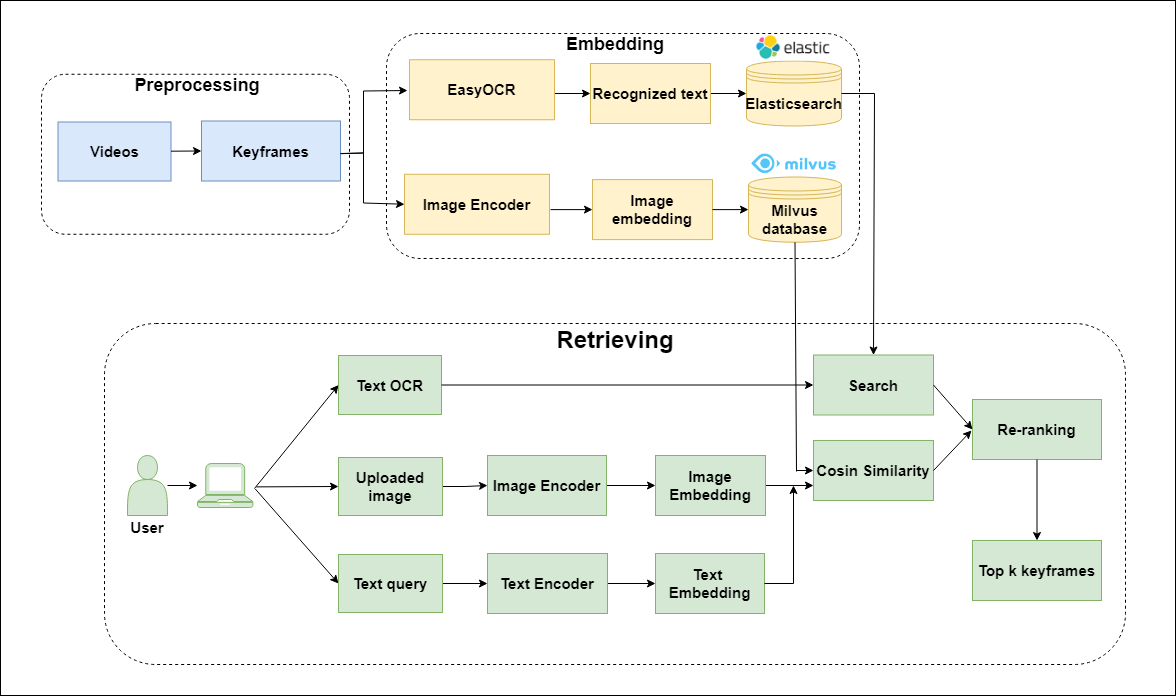

The diagram above was exported from draw.io. Its source (the exported page's mxGraphModel, read from the mxfile embedded in the PNG):
<mxGraphModel dx="2018" dy="1414" grid="0" gridSize="10" guides="1" tooltips="1" connect="1" arrows="1" fold="1" page="0" pageScale="1" pageWidth="827" pageHeight="1169" math="0" shadow="0">
  <root>
    <mxCell id="0" />
    <mxCell id="1" parent="0" />
    <mxCell id="pIuLT7Y6BNNsCTyuOU9A-115" value="" style="rounded=0;whiteSpace=wrap;html=1;fontSize=15;" parent="1" vertex="1">
      <mxGeometry x="92" y="-110" width="1175" height="695" as="geometry" />
    </mxCell>
    <mxCell id="pIuLT7Y6BNNsCTyuOU9A-11" value="&lt;b&gt;Videos&lt;/b&gt;" style="rounded=0;whiteSpace=wrap;html=1;fontSize=15;fillColor=#dae8fc;strokeColor=#6c8ebf;" parent="1" vertex="1">
      <mxGeometry x="149.5" y="11.5" width="113" height="59" as="geometry" />
    </mxCell>
    <mxCell id="pIuLT7Y6BNNsCTyuOU9A-19" value="&lt;b&gt;Keyframes&lt;/b&gt;" style="rounded=0;whiteSpace=wrap;html=1;fontSize=15;fillColor=#dae8fc;strokeColor=#6c8ebf;" parent="1" vertex="1">
      <mxGeometry x="293" y="10.5" width="139" height="60" as="geometry" />
    </mxCell>
    <mxCell id="pIuLT7Y6BNNsCTyuOU9A-20" value="" style="endArrow=classic;html=1;rounded=0;entryX=0;entryY=0.5;entryDx=0;entryDy=0;fontSize=15;" parent="1" source="pIuLT7Y6BNNsCTyuOU9A-11" target="pIuLT7Y6BNNsCTyuOU9A-19" edge="1">
      <mxGeometry width="50" height="50" relative="1" as="geometry">
        <mxPoint x="340" y="40" as="sourcePoint" />
        <mxPoint x="43" y="157" as="targetPoint" />
      </mxGeometry>
    </mxCell>
    <mxCell id="pIuLT7Y6BNNsCTyuOU9A-27" value="" style="endArrow=classic;html=1;rounded=0;exitX=1.001;exitY=0.545;exitDx=0;exitDy=0;fontSize=15;exitPerimeter=0;" parent="1" source="pIuLT7Y6BNNsCTyuOU9A-19" edge="1">
      <mxGeometry width="50" height="50" relative="1" as="geometry">
        <mxPoint x="427" y="42" as="sourcePoint" />
        <mxPoint x="499" y="-20" as="targetPoint" />
        <Array as="points">
          <mxPoint x="455" y="42.5" />
          <mxPoint x="455" y="-19.5" />
        </Array>
      </mxGeometry>
    </mxCell>
    <mxCell id="pIuLT7Y6BNNsCTyuOU9A-30" value="&lt;b&gt;Image embedding&lt;/b&gt;" style="rounded=0;whiteSpace=wrap;html=1;fontSize=15;fillColor=#fff2cc;strokeColor=#d6b656;" parent="1" vertex="1">
      <mxGeometry x="684" y="69.12" width="120" height="60" as="geometry" />
    </mxCell>
    <mxCell id="pIuLT7Y6BNNsCTyuOU9A-32" value="" style="endArrow=classic;html=1;rounded=0;exitX=1;exitY=0.5;exitDx=0;exitDy=0;entryX=0;entryY=0.5;entryDx=0;entryDy=0;fontSize=15;" parent="1" target="pIuLT7Y6BNNsCTyuOU9A-30" edge="1">
      <mxGeometry width="50" height="50" relative="1" as="geometry">
        <mxPoint x="642.0000000000005" y="99.12" as="sourcePoint" />
        <mxPoint x="410" y="318.12" as="targetPoint" />
      </mxGeometry>
    </mxCell>
    <mxCell id="pIuLT7Y6BNNsCTyuOU9A-37" value="&lt;b&gt;Milvus database&lt;/b&gt;" style="shape=datastore;whiteSpace=wrap;html=1;fontSize=15;fillColor=#fff2cc;strokeColor=#d6b656;" parent="1" vertex="1">
      <mxGeometry x="840" y="66.49000000000001" width="93" height="65.25" as="geometry" />
    </mxCell>
    <mxCell id="pIuLT7Y6BNNsCTyuOU9A-44" value="" style="endArrow=classic;html=1;rounded=0;fontSize=15;entryX=0;entryY=0.5;entryDx=0;entryDy=0;" parent="1" edge="1" target="zqweOE2C31sMhAVF4OdB-27">
      <mxGeometry width="50" height="50" relative="1" as="geometry">
        <mxPoint x="432" y="43" as="sourcePoint" />
        <mxPoint x="504" y="94" as="targetPoint" />
        <Array as="points">
          <mxPoint x="455" y="42.5" />
          <mxPoint x="455" y="92.5" />
        </Array>
      </mxGeometry>
    </mxCell>
    <mxCell id="pIuLT7Y6BNNsCTyuOU9A-120" style="edgeStyle=orthogonalEdgeStyle;rounded=0;orthogonalLoop=1;jettySize=auto;html=1;entryX=0;entryY=0.5;entryDx=0;entryDy=0;fontSize=15;" parent="1" source="pIuLT7Y6BNNsCTyuOU9A-46" target="pIuLT7Y6BNNsCTyuOU9A-118" edge="1">
      <mxGeometry relative="1" as="geometry" />
    </mxCell>
    <mxCell id="pIuLT7Y6BNNsCTyuOU9A-46" value="&lt;b&gt;Recognized text&lt;/b&gt;" style="rounded=0;whiteSpace=wrap;html=1;fontSize=15;fillColor=#fff2cc;strokeColor=#d6b656;" parent="1" vertex="1">
      <mxGeometry x="682" y="-47" width="120" height="60" as="geometry" />
    </mxCell>
    <mxCell id="pIuLT7Y6BNNsCTyuOU9A-48" value="" style="endArrow=classic;html=1;rounded=0;exitX=1;exitY=0.5;exitDx=0;exitDy=0;entryX=0;entryY=0.5;entryDx=0;entryDy=0;fontSize=15;" parent="1" target="pIuLT7Y6BNNsCTyuOU9A-46" edge="1">
      <mxGeometry width="50" height="50" relative="1" as="geometry">
        <mxPoint x="640" y="-17" as="sourcePoint" />
        <mxPoint x="506" y="246.5" as="targetPoint" />
      </mxGeometry>
    </mxCell>
    <mxCell id="pIuLT7Y6BNNsCTyuOU9A-116" value="" style="endArrow=classic;html=1;rounded=0;exitX=1;exitY=0.5;exitDx=0;exitDy=0;entryX=0;entryY=0.5;entryDx=0;entryDy=0;fontSize=15;" parent="1" source="pIuLT7Y6BNNsCTyuOU9A-30" target="pIuLT7Y6BNNsCTyuOU9A-37" edge="1">
      <mxGeometry width="50" height="50" relative="1" as="geometry">
        <mxPoint x="672" y="432.37" as="sourcePoint" />
        <mxPoint x="722" y="382.37" as="targetPoint" />
      </mxGeometry>
    </mxCell>
    <mxCell id="pIuLT7Y6BNNsCTyuOU9A-118" value="&lt;b&gt;Elasticsearch&lt;/b&gt;" style="shape=datastore;whiteSpace=wrap;html=1;fontSize=15;fillColor=#fff2cc;strokeColor=#d6b656;" parent="1" vertex="1">
      <mxGeometry x="838" y="-49.5" width="95" height="65" as="geometry" />
    </mxCell>
    <mxCell id="Y38DT-LcarpuC7ClDaPF-51" value="" style="edgeStyle=orthogonalEdgeStyle;rounded=0;orthogonalLoop=1;jettySize=auto;html=1;" edge="1" parent="1" source="pIuLT7Y6BNNsCTyuOU9A-38" target="Y38DT-LcarpuC7ClDaPF-48">
      <mxGeometry relative="1" as="geometry" />
    </mxCell>
    <mxCell id="pIuLT7Y6BNNsCTyuOU9A-38" value="" style="shape=actor;whiteSpace=wrap;html=1;fontSize=15;fillColor=#d5e8d4;strokeColor=#82b366;" parent="1" vertex="1">
      <mxGeometry x="219" y="345" width="40" height="60" as="geometry" />
    </mxCell>
    <mxCell id="pIuLT7Y6BNNsCTyuOU9A-82" value="" style="endArrow=classic;html=1;rounded=0;entryX=0;entryY=0.5;entryDx=0;entryDy=0;exitX=0.967;exitY=0.525;exitDx=0;exitDy=0;exitPerimeter=0;fontSize=15;" parent="1" target="pIuLT7Y6BNNsCTyuOU9A-52" edge="1">
      <mxGeometry width="50" height="50" relative="1" as="geometry">
        <mxPoint x="345.9640000000004" y="378.0250000000001" as="sourcePoint" />
        <mxPoint x="335" y="686" as="targetPoint" />
      </mxGeometry>
    </mxCell>
    <mxCell id="pIuLT7Y6BNNsCTyuOU9A-80" value="" style="endArrow=classic;html=1;rounded=0;exitX=0.987;exitY=0.498;exitDx=0;exitDy=0;exitPerimeter=0;entryX=0;entryY=0.5;entryDx=0;entryDy=0;fontSize=15;" parent="1" target="pIuLT7Y6BNNsCTyuOU9A-50" edge="1">
      <mxGeometry width="50" height="50" relative="1" as="geometry">
        <mxPoint x="347.80400000000054" y="376.37799999999993" as="sourcePoint" />
        <mxPoint x="407" y="576" as="targetPoint" />
      </mxGeometry>
    </mxCell>
    <mxCell id="pIuLT7Y6BNNsCTyuOU9A-81" value="" style="endArrow=classic;html=1;rounded=0;exitX=0.975;exitY=0.531;exitDx=0;exitDy=0;exitPerimeter=0;entryX=0;entryY=0.5;entryDx=0;entryDy=0;fontSize=15;" parent="1" target="pIuLT7Y6BNNsCTyuOU9A-51" edge="1">
      <mxGeometry width="50" height="50" relative="1" as="geometry">
        <mxPoint x="346.7000000000003" y="378.3910000000001" as="sourcePoint" />
        <mxPoint x="407" y="576" as="targetPoint" />
      </mxGeometry>
    </mxCell>
    <mxCell id="pIuLT7Y6BNNsCTyuOU9A-52" value="&lt;b&gt;Text OCR&lt;/b&gt;" style="rounded=0;whiteSpace=wrap;html=1;fontSize=15;fillColor=#d5e8d4;strokeColor=#82b366;" parent="1" vertex="1">
      <mxGeometry x="430" y="245" width="103" height="59" as="geometry" />
    </mxCell>
    <mxCell id="Y38DT-LcarpuC7ClDaPF-58" value="" style="edgeStyle=orthogonalEdgeStyle;rounded=0;orthogonalLoop=1;jettySize=auto;html=1;" edge="1" parent="1" source="pIuLT7Y6BNNsCTyuOU9A-50" target="zqweOE2C31sMhAVF4OdB-29">
      <mxGeometry relative="1" as="geometry" />
    </mxCell>
    <mxCell id="pIuLT7Y6BNNsCTyuOU9A-50" value="&lt;b&gt;Uploaded image&lt;/b&gt;" style="rounded=0;whiteSpace=wrap;html=1;fontSize=15;fillColor=#d5e8d4;strokeColor=#82b366;" parent="1" vertex="1">
      <mxGeometry x="430" y="347" width="104" height="58" as="geometry" />
    </mxCell>
    <mxCell id="Y38DT-LcarpuC7ClDaPF-59" value="" style="edgeStyle=orthogonalEdgeStyle;rounded=0;orthogonalLoop=1;jettySize=auto;html=1;" edge="1" parent="1" source="pIuLT7Y6BNNsCTyuOU9A-51" target="zqweOE2C31sMhAVF4OdB-31">
      <mxGeometry relative="1" as="geometry" />
    </mxCell>
    <mxCell id="pIuLT7Y6BNNsCTyuOU9A-51" value="&lt;b&gt;Text query&lt;/b&gt;" style="rounded=0;whiteSpace=wrap;html=1;fontSize=15;fillColor=#d5e8d4;strokeColor=#82b366;" parent="1" vertex="1">
      <mxGeometry x="430" y="444" width="104" height="58" as="geometry" />
    </mxCell>
    <mxCell id="pIuLT7Y6BNNsCTyuOU9A-104" value="" style="endArrow=classic;html=1;rounded=0;exitX=1;exitY=0.5;exitDx=0;exitDy=0;fontSize=15;entryX=0;entryY=0.5;entryDx=0;entryDy=0;" parent="1" source="pIuLT7Y6BNNsCTyuOU9A-52" edge="1" target="zqweOE2C31sMhAVF4OdB-33">
      <mxGeometry width="50" height="50" relative="1" as="geometry">
        <mxPoint x="801" y="166" as="sourcePoint" />
        <mxPoint x="853" y="279" as="targetPoint" />
      </mxGeometry>
    </mxCell>
    <mxCell id="zqweOE2C31sMhAVF4OdB-24" value="&lt;font style=&quot;font-size: 15px;&quot;&gt;&lt;b&gt;Re-ranking&lt;/b&gt;&lt;/font&gt;" style="rounded=0;whiteSpace=wrap;html=1;fontSize=15;fillColor=#d5e8d4;strokeColor=#82b366;" parent="1" vertex="1">
      <mxGeometry x="1064" y="289" width="129" height="60" as="geometry" />
    </mxCell>
    <mxCell id="zqweOE2C31sMhAVF4OdB-26" value="&lt;span style=&quot;font-size: 15px;&quot;&gt;&lt;b&gt;EasyOCR&lt;/b&gt;&lt;/span&gt;" style="rounded=0;whiteSpace=wrap;html=1;fontSize=15;fillColor=#fff2cc;strokeColor=#d6b656;" parent="1" vertex="1">
      <mxGeometry x="501" y="-50.75" width="145" height="60" as="geometry" />
    </mxCell>
    <mxCell id="zqweOE2C31sMhAVF4OdB-27" value="&lt;b&gt;Image Encoder&lt;/b&gt;" style="rounded=0;whiteSpace=wrap;html=1;fontSize=15;fillColor=#fff2cc;strokeColor=#d6b656;" parent="1" vertex="1">
      <mxGeometry x="496" y="63.75" width="145" height="60" as="geometry" />
    </mxCell>
    <mxCell id="Y38DT-LcarpuC7ClDaPF-61" value="" style="edgeStyle=orthogonalEdgeStyle;rounded=0;orthogonalLoop=1;jettySize=auto;html=1;" edge="1" parent="1" source="zqweOE2C31sMhAVF4OdB-29" target="Y38DT-LcarpuC7ClDaPF-53">
      <mxGeometry relative="1" as="geometry" />
    </mxCell>
    <mxCell id="zqweOE2C31sMhAVF4OdB-29" value="&lt;b&gt;Image Encoder&lt;/b&gt;" style="rounded=0;whiteSpace=wrap;html=1;fontSize=15;fillColor=#d5e8d4;strokeColor=#82b366;" parent="1" vertex="1">
      <mxGeometry x="579" y="345" width="119" height="60" as="geometry" />
    </mxCell>
    <mxCell id="Y38DT-LcarpuC7ClDaPF-60" value="" style="edgeStyle=orthogonalEdgeStyle;rounded=0;orthogonalLoop=1;jettySize=auto;html=1;" edge="1" parent="1" source="zqweOE2C31sMhAVF4OdB-31" target="Y38DT-LcarpuC7ClDaPF-54">
      <mxGeometry relative="1" as="geometry" />
    </mxCell>
    <mxCell id="zqweOE2C31sMhAVF4OdB-31" value="&lt;b&gt;Text Encoder&lt;/b&gt;" style="rounded=0;whiteSpace=wrap;html=1;fontSize=15;fillColor=#d5e8d4;strokeColor=#82b366;" parent="1" vertex="1">
      <mxGeometry x="579" y="443" width="120" height="60" as="geometry" />
    </mxCell>
    <mxCell id="zqweOE2C31sMhAVF4OdB-32" value="&lt;b&gt;User&lt;/b&gt;" style="text;html=1;align=center;verticalAlign=middle;whiteSpace=wrap;rounded=0;fontSize=15;" parent="1" vertex="1">
      <mxGeometry x="209" y="402" width="60" height="30" as="geometry" />
    </mxCell>
    <mxCell id="zqweOE2C31sMhAVF4OdB-33" value="&lt;b&gt;Search&lt;/b&gt;" style="rounded=0;whiteSpace=wrap;html=1;fontSize=15;fillColor=#d5e8d4;strokeColor=#82b366;" parent="1" vertex="1">
      <mxGeometry x="905" y="244.5" width="120" height="60" as="geometry" />
    </mxCell>
    <mxCell id="zqweOE2C31sMhAVF4OdB-34" value="&lt;span style=&quot;font-size: 15px;&quot;&gt;&lt;b&gt;Cosin Similarity&lt;/b&gt;&lt;/span&gt;" style="rounded=0;whiteSpace=wrap;html=1;fontSize=15;fillColor=#d5e8d4;strokeColor=#82b366;" parent="1" vertex="1">
      <mxGeometry x="905" y="330" width="120" height="60" as="geometry" />
    </mxCell>
    <mxCell id="Y38DT-LcarpuC7ClDaPF-45" value="" style="rounded=1;whiteSpace=wrap;html=1;dashed=1;fillColor=none;" vertex="1" parent="1">
      <mxGeometry x="133" y="-36.249999999999986" width="308" height="160" as="geometry" />
    </mxCell>
    <mxCell id="Y38DT-LcarpuC7ClDaPF-46" value="" style="shape=image;verticalLabelPosition=bottom;labelBackgroundColor=default;verticalAlign=top;aspect=fixed;imageAspect=0;image=data:image/png,(base64 omitted: 15624 chars);" vertex="1" parent="1">
      <mxGeometry x="842.2" y="42" width="88.61" height="21.75" as="geometry" />
    </mxCell>
    <mxCell id="Y38DT-LcarpuC7ClDaPF-47" value="" style="shape=image;verticalLabelPosition=bottom;labelBackgroundColor=default;verticalAlign=top;aspect=fixed;imageAspect=0;image=data:image/png,(base64 omitted: 9392 chars);" vertex="1" parent="1">
      <mxGeometry x="846.8299999999999" y="-75" width="77.35" height="25.5" as="geometry" />
    </mxCell>
    <mxCell id="Y38DT-LcarpuC7ClDaPF-48" value="" style="pointerEvents=1;shadow=0;dashed=0;html=1;strokeColor=#82b366;fillColor=#d5e8d4;labelPosition=center;verticalLabelPosition=bottom;verticalAlign=top;align=center;outlineConnect=0;shape=mxgraph.veeam.laptop;" vertex="1" parent="1">
      <mxGeometry x="289" y="353" width="55.4" height="44" as="geometry" />
    </mxCell>
    <mxCell id="Y38DT-LcarpuC7ClDaPF-62" value="" style="edgeStyle=orthogonalEdgeStyle;rounded=0;orthogonalLoop=1;jettySize=auto;html=1;entryX=0;entryY=0.75;entryDx=0;entryDy=0;" edge="1" parent="1" source="Y38DT-LcarpuC7ClDaPF-53" target="zqweOE2C31sMhAVF4OdB-34">
      <mxGeometry relative="1" as="geometry" />
    </mxCell>
    <mxCell id="Y38DT-LcarpuC7ClDaPF-53" value="&lt;b&gt;Image Embedding&lt;/b&gt;" style="rounded=0;whiteSpace=wrap;html=1;fontSize=15;fillColor=#d5e8d4;strokeColor=#82b366;" vertex="1" parent="1">
      <mxGeometry x="747" y="345" width="110" height="60" as="geometry" />
    </mxCell>
    <mxCell id="Y38DT-LcarpuC7ClDaPF-54" value="&lt;b&gt;Text&amp;nbsp;&lt;/b&gt;&lt;div&gt;&lt;b&gt;Embedding&lt;/b&gt;&lt;/div&gt;" style="rounded=0;whiteSpace=wrap;html=1;fontSize=15;fillColor=#d5e8d4;strokeColor=#82b366;" vertex="1" parent="1">
      <mxGeometry x="747" y="443" width="109" height="60" as="geometry" />
    </mxCell>
    <mxCell id="Y38DT-LcarpuC7ClDaPF-56" value="&lt;font style=&quot;font-size: 15px;&quot;&gt;&lt;b&gt;Top k keyframes&lt;/b&gt;&lt;/font&gt;" style="rounded=0;whiteSpace=wrap;html=1;fontSize=15;fillColor=#d5e8d4;strokeColor=#82b366;" vertex="1" parent="1">
      <mxGeometry x="1064" y="430" width="129" height="60" as="geometry" />
    </mxCell>
    <mxCell id="Y38DT-LcarpuC7ClDaPF-63" value="" style="endArrow=classic;html=1;rounded=0;" edge="1" parent="1">
      <mxGeometry width="50" height="50" relative="1" as="geometry">
        <mxPoint x="885" y="473" as="sourcePoint" />
        <mxPoint x="885" y="375" as="targetPoint" />
      </mxGeometry>
    </mxCell>
    <mxCell id="Y38DT-LcarpuC7ClDaPF-64" value="" style="endArrow=none;html=1;rounded=0;exitX=1;exitY=0.5;exitDx=0;exitDy=0;" edge="1" parent="1" source="Y38DT-LcarpuC7ClDaPF-54">
      <mxGeometry width="50" height="50" relative="1" as="geometry">
        <mxPoint x="849" y="387" as="sourcePoint" />
        <mxPoint x="885" y="473" as="targetPoint" />
      </mxGeometry>
    </mxCell>
    <mxCell id="Y38DT-LcarpuC7ClDaPF-66" value="" style="rounded=1;whiteSpace=wrap;html=1;dashed=1;fillColor=none;" vertex="1" parent="1">
      <mxGeometry x="478" y="-77" width="473" height="225" as="geometry" />
    </mxCell>
    <mxCell id="Y38DT-LcarpuC7ClDaPF-67" value="" style="endArrow=none;html=1;rounded=0;exitX=1;exitY=0.5;exitDx=0;exitDy=0;" edge="1" parent="1" source="pIuLT7Y6BNNsCTyuOU9A-118">
      <mxGeometry width="50" height="50" relative="1" as="geometry">
        <mxPoint x="811" y="114" as="sourcePoint" />
        <mxPoint x="966" y="-17" as="targetPoint" />
      </mxGeometry>
    </mxCell>
    <mxCell id="Y38DT-LcarpuC7ClDaPF-68" value="" style="endArrow=classic;html=1;rounded=0;entryX=0.5;entryY=0;entryDx=0;entryDy=0;" edge="1" parent="1" target="zqweOE2C31sMhAVF4OdB-33">
      <mxGeometry width="50" height="50" relative="1" as="geometry">
        <mxPoint x="966" y="-17" as="sourcePoint" />
        <mxPoint x="861" y="64" as="targetPoint" />
      </mxGeometry>
    </mxCell>
    <mxCell id="Y38DT-LcarpuC7ClDaPF-69" value="" style="endArrow=none;html=1;rounded=0;entryX=0.5;entryY=1;entryDx=0;entryDy=0;" edge="1" parent="1" target="pIuLT7Y6BNNsCTyuOU9A-37">
      <mxGeometry width="50" height="50" relative="1" as="geometry">
        <mxPoint x="888" y="361" as="sourcePoint" />
        <mxPoint x="861" y="275" as="targetPoint" />
      </mxGeometry>
    </mxCell>
    <mxCell id="Y38DT-LcarpuC7ClDaPF-70" value="" style="endArrow=classic;html=1;rounded=0;entryX=0;entryY=0.5;entryDx=0;entryDy=0;" edge="1" parent="1" target="zqweOE2C31sMhAVF4OdB-34">
      <mxGeometry width="50" height="50" relative="1" as="geometry">
        <mxPoint x="888" y="360" as="sourcePoint" />
        <mxPoint x="861" y="275" as="targetPoint" />
      </mxGeometry>
    </mxCell>
    <mxCell id="Y38DT-LcarpuC7ClDaPF-71" value="" style="endArrow=classic;html=1;rounded=0;entryX=0;entryY=0.5;entryDx=0;entryDy=0;exitX=1;exitY=0.5;exitDx=0;exitDy=0;" edge="1" parent="1" source="zqweOE2C31sMhAVF4OdB-33" target="zqweOE2C31sMhAVF4OdB-24">
      <mxGeometry width="50" height="50" relative="1" as="geometry">
        <mxPoint x="629" y="302" as="sourcePoint" />
        <mxPoint x="679" y="252" as="targetPoint" />
      </mxGeometry>
    </mxCell>
    <mxCell id="Y38DT-LcarpuC7ClDaPF-72" value="" style="endArrow=classic;html=1;rounded=0;exitX=1;exitY=0.5;exitDx=0;exitDy=0;" edge="1" parent="1" source="zqweOE2C31sMhAVF4OdB-34">
      <mxGeometry width="50" height="50" relative="1" as="geometry">
        <mxPoint x="1035" y="285" as="sourcePoint" />
        <mxPoint x="1063" y="320" as="targetPoint" />
      </mxGeometry>
    </mxCell>
    <mxCell id="Y38DT-LcarpuC7ClDaPF-73" value="" style="endArrow=classic;html=1;rounded=0;entryX=0.5;entryY=0;entryDx=0;entryDy=0;exitX=0.5;exitY=1;exitDx=0;exitDy=0;" edge="1" parent="1" source="zqweOE2C31sMhAVF4OdB-24" target="Y38DT-LcarpuC7ClDaPF-56">
      <mxGeometry width="50" height="50" relative="1" as="geometry">
        <mxPoint x="629" y="302" as="sourcePoint" />
        <mxPoint x="679" y="252" as="targetPoint" />
      </mxGeometry>
    </mxCell>
    <mxCell id="Y38DT-LcarpuC7ClDaPF-74" value="" style="rounded=1;whiteSpace=wrap;html=1;dashed=1;fillColor=none;" vertex="1" parent="1">
      <mxGeometry x="196" y="213" width="1021" height="341" as="geometry" />
    </mxCell>
    <mxCell id="Y38DT-LcarpuC7ClDaPF-77" value="&lt;font style=&quot;font-size: 18px;&quot;&gt;&lt;b style=&quot;&quot;&gt;Embedding&lt;/b&gt;&lt;/font&gt;" style="text;html=1;align=center;verticalAlign=middle;whiteSpace=wrap;rounded=0;fontSize=15;" vertex="1" parent="1">
      <mxGeometry x="676.5" y="-80.75" width="60" height="30" as="geometry" />
    </mxCell>
    <mxCell id="Y38DT-LcarpuC7ClDaPF-78" value="&lt;font style=&quot;font-size: 24px;&quot;&gt;&lt;b style=&quot;&quot;&gt;Retrieving&lt;/b&gt;&lt;/font&gt;" style="text;html=1;align=center;verticalAlign=middle;whiteSpace=wrap;rounded=0;fontSize=15;" vertex="1" parent="1">
      <mxGeometry x="676.5" y="215" width="60" height="30" as="geometry" />
    </mxCell>
    <mxCell id="Y38DT-LcarpuC7ClDaPF-79" value="&lt;font style=&quot;font-size: 18px;&quot;&gt;&lt;b style=&quot;&quot;&gt;Preprocessing&lt;/b&gt;&lt;/font&gt;" style="text;html=1;align=center;verticalAlign=middle;whiteSpace=wrap;rounded=0;fontSize=15;" vertex="1" parent="1">
      <mxGeometry x="259" y="-40" width="60" height="30" as="geometry" />
    </mxCell>
  </root>
</mxGraphModel>